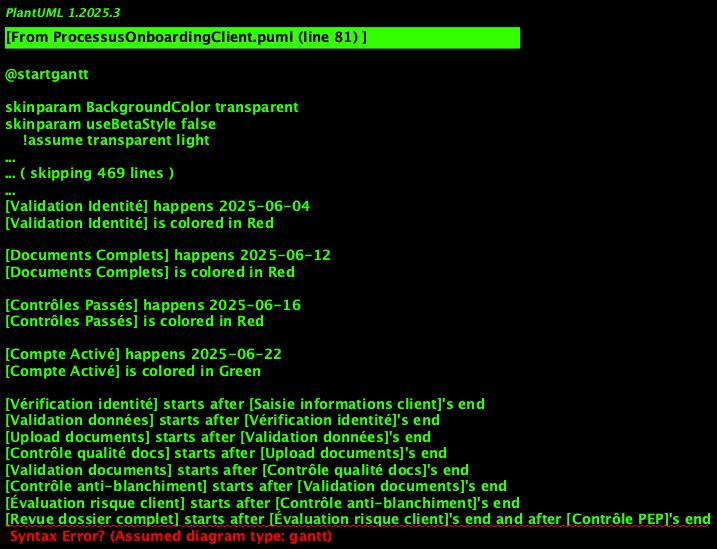

The diagram above was rendered by PlantUML. Its source (embedded in the PNG):
@startgantt
!theme aws-orange
title Processus Onboarding Client KYC

Project starts 2025-06-01

' === PHASE 1: PRÉ-ENREGISTREMENT ===
[Saisie informations client] starts 2025-06-01 and lasts 1 days
[Saisie informations client] is colored in Blue

[Vérification identité] starts 2025-06-02 and lasts 2 days
[Vérification identité] is colored in Blue

[Validation données] starts 2025-06-04 and lasts 1 days
[Validation données] is colored in Green

' === PHASE 2: COLLECTE DOCUMENTS ===
[Upload documents] starts 2025-06-05 and lasts 2 days
[Upload documents] is colored in Yellow

[Contrôle qualité docs] starts 2025-06-07 and lasts 3 days
[Contrôle qualité docs] is colored in Yellow

[Validation documents] starts 2025-06-10 and lasts 2 days
[Validation documents] is colored in Green

' === PHASE 3: CONTRÔLES KYC ===
[Contrôle anti-blanchiment] starts 2025-06-12 and lasts 2 days
[Contrôle anti-blanchiment] is colored in Red

[Vérification listes sanctions] starts 2025-06-12 and lasts 1 days
[Vérification listes sanctions] is colored in Red

[Évaluation risque client] starts 2025-06-14 and lasts 2 days
[Évaluation risque client] is colored in Orange

[Contrôle PEP] starts 2025-06-14 and lasts 1 days
[Contrôle PEP] is colored in Red

' === PHASE 4: VALIDATION FINALE ===
[Revue dossier complet] starts 2025-06-16 and lasts 2 days
[Revue dossier complet] is colored in Blue

[Approbation finale] starts 2025-06-18 and lasts 1 days
[Approbation finale] is colored in Green

[Création compte CBS] starts 2025-06-19 and lasts 1 days
[Création compte CBS] is colored in Purple

' === PHASE 5: ACTIVATION ===
[Signature électronique] starts 2025-06-20 and lasts 1 days
[Signature électronique] is colored in Green

[Activation services] starts 2025-06-21 and lasts 1 days
[Activation services] is colored in Purple

[Notification client] starts 2025-06-22 and lasts 1 days
[Notification client] is colored in Blue

' === JALONS CRITIQUES ===
[Validation Identité] happens 2025-06-04
[Validation Identité] is colored in Red

[Documents Complets] happens 2025-06-12
[Documents Complets] is colored in Red

[Contrôles Passés] happens 2025-06-16
[Contrôles Passés] is colored in Red

[Compte Activé] happens 2025-06-22
[Compte Activé] is colored in Green

' === DÉPENDANCES ===
[Vérification identité] starts after [Saisie informations client]'s end
[Validation données] starts after [Vérification identité]'s end
[Upload documents] starts after [Validation données]'s end
[Contrôle qualité docs] starts after [Upload documents]'s end
[Validation documents] starts after [Contrôle qualité docs]'s end
[Contrôle anti-blanchiment] starts after [Validation documents]'s end
[Évaluation risque client] starts after [Contrôle anti-blanchiment]'s end
[Revue dossier complet] starts after [Évaluation risque client]'s end and after [Contrôle PEP]'s end
[Approbation finale] starts after [Revue dossier complet]'s end
[Création compte CBS] starts after [Approbation finale]'s end
[Signature électronique] starts after [Création compte CBS]'s end
[Activation services] starts after [Signature électronique]'s end
[Notification client] starts after [Activation services]'s end

@endgantt